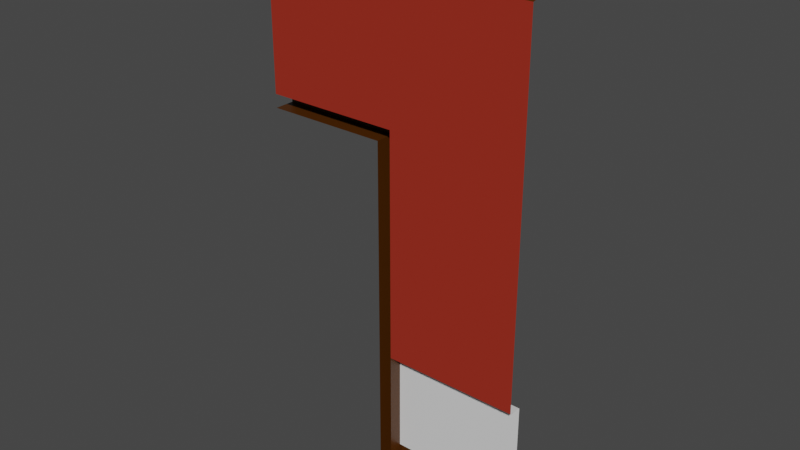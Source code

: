 # Source: Bar_Wall_Door_Left.blend  (saved by Blender 3.0.42; exported with 4.5.12 LTS)
import bpy
from mathutils import Matrix  # noqa: F401  (used for matrix-valued properties, if any)

bpy.ops.wm.read_factory_settings(use_empty=True)
scene = bpy.context.scene
scene.name = 'Scene'

# ---- collections
col_collection = bpy.data.collections.new('Collection'); scene.collection.children.link(col_collection)

# ---- materials (node trees are filled in below, after node groups)
mat_wood = bpy.data.materials.new('Wood')
mat_wood.alpha_threshold = 0.0
mat_wood.use_transparent_shadow = False
mat_wood.line_color = (0.0, 0.0, 0.0, 1.0)
mat_brick = bpy.data.materials.new('Brick')
mat_brick.use_transparent_shadow = False
mat_concrete = bpy.data.materials.new('Concrete')
mat_concrete.use_transparent_shadow = False

# ---- material node trees
mat_wood.use_nodes = True; mat_wood.node_tree.nodes.clear()
_N = mat_wood.node_tree.nodes; _L = mat_wood.node_tree.links
n0 = _N.new('ShaderNodeOutputMaterial'); n0.name = 'Material Output'; n0.location = (300, 300)
n1 = _N.new('ShaderNodeBsdfPrincipled'); n1.name = 'Principled BSDF'; n1.location = (10, 300)
n1.distribution = 'GGX'
n1.subsurface_method = 'RANDOM_WALK_SKIN'
n1.inputs[0].default_value = (0.06997, 0.02049, 0.0, 1.0)
n1.inputs[2].default_value = 0.4
n1.inputs[3].default_value = 1.45
n1.inputs[27].default_value = (0.0, 0.0, 0.0, 1.0)
n1.inputs[28].default_value = 1.0
_L.new(n1.outputs[0], n0.inputs[0])
n0.is_active_output = True
mat_brick.use_nodes = True; mat_brick.node_tree.nodes.clear()
_N = mat_brick.node_tree.nodes; _L = mat_brick.node_tree.links
n0 = _N.new('ShaderNodeBsdfPrincipled'); n0.name = 'Principled BSDF'; n0.location = (10, 300)
n0.distribution = 'GGX'
n0.subsurface_method = 'RANDOM_WALK_SKIN'
n0.inputs[0].default_value = (0.3424, 0.02576, 0.01186, 1.0)
n0.inputs[3].default_value = 1.45
n0.inputs[27].default_value = (0.0, 0.0, 0.0, 1.0)
n0.inputs[28].default_value = 1.0
n1 = _N.new('ShaderNodeOutputMaterial'); n1.name = 'Material Output'; n1.location = (300, 300)
_L.new(n0.outputs[0], n1.inputs[0])
n1.is_active_output = True
mat_concrete.use_nodes = True; mat_concrete.node_tree.nodes.clear()
_N = mat_concrete.node_tree.nodes; _L = mat_concrete.node_tree.links
n0 = _N.new('ShaderNodeBsdfPrincipled'); n0.name = 'Principled BSDF'; n0.location = (10, 300)
n0.distribution = 'GGX'
n0.subsurface_method = 'RANDOM_WALK_SKIN'
n0.inputs[3].default_value = 1.45
n0.inputs[27].default_value = (0.0, 0.0, 0.0, 1.0)
n0.inputs[28].default_value = 1.0
n1 = _N.new('ShaderNodeOutputMaterial'); n1.name = 'Material Output'; n1.location = (300, 300)
_L.new(n0.outputs[0], n1.inputs[0])
n1.is_active_output = True

# ---- world
world_world = bpy.data.worlds.new('World'); scene.world = world_world
world_world.use_nodes = True; world_world.node_tree.nodes.clear()
_N = world_world.node_tree.nodes; _L = world_world.node_tree.links
n0 = _N.new('ShaderNodeOutputWorld'); n0.name = 'World Output'; n0.location = (300, 300)
n1 = _N.new('ShaderNodeBackground'); n1.name = 'Background'; n1.location = (10, 300)
n1.inputs[0].default_value = (0.05088, 0.05088, 0.05088, 1.0)
_L.new(n1.outputs[0], n0.inputs[0])
n0.is_active_output = True
world_world.color = (0.05088, 0.05088, 0.05088)
world_world.use_sun_shadow = False
world_world.sun_shadow_jitter_overblur = 0.0

# ---- meshes
me_cube = bpy.data.meshes.new('Cube')
me_cube.from_pydata([(-1.0, 1.49e-08, 3.79), (1.0, 1.49e-08, 3.79), (1.0, 0.0, 1.0), (1.0, 0.0, 0.21), (1.0, 0.02, 0.0), (1.0, 0.02, 0.2), (1.0, -0.1, 1.01), (1.0, 0.1, 4.0), (-1.0, 0.1, 4.0), (1.0, -0.05, 3.7), (-1.0, -0.05, 3.7), (1.0, 0.05, 3.8), (-1.0, 0.05, 3.8), (1.0, -0.1, 3.69), (-1.0, -0.1, 3.69), (0.0, 0.0, 0.21), (5.96e-08, 0.02, 0.0), (0.0, 0.05, 0.0), (0.0, 0.02, 0.2), (-0.1, -0.1, 0.0), (-0.1, 0.05, 0.0), (0.0, -0.1, 3.69), (-0.1, 0.05, 2.6), (1.0, -0.1, 2.7), (-1.0, -0.1, 2.7), (0.0, 0.0, 1.0), (0.0, -0.1, 1.01), (0.0, -0.1, 0.0), (0.0, -0.1, 2.7), (0.0, 0.05, 2.7), (-1.0, 0.05, 2.7), (-0.1, -0.1, 2.6), (-1.0, 0.05, 2.6), (-1.0, -0.1, 2.6)], [], [(32, 30, 29, 22), (25, 2, 3, 15), (2, 25, 26, 6), (10, 9, 13, 21, 14), (11, 1, 0, 12), (1, 9, 10, 0), (7, 11, 12, 8), (15, 3, 5, 18), (28, 23, 6, 26), (27, 19, 20, 17), (14, 21, 28, 24), (21, 13, 23, 28), (20, 22, 29, 17), (31, 22, 20, 19), (24, 28, 29, 30), (5, 4, 16, 18), (27, 17, 29, 28), (33, 32, 22, 31)])
me_cube.polygons.foreach_set('material_index', [0, 2, 2, 0, 0, 0, 0, 0, 1, 0, 1, 1, 0, 0, 0, 0, 0, 0])
_uv = me_cube.uv_layers.new(name='UVMap')
_uv.uv.foreach_set('vector', [0.3148, 0.963, 0.3148, 1.0, 0.6852, 1.0, 0.6482, 0.963, 0.5, 0.4, 6.707e-05, 0.4, 6.71e-05, 6.707e-05, 0.5, 6.712e-05, 6.707e-05, 0.4, 0.5, 0.4, 0.5, 0.45, 6.707e-05, 0.45, 7.11e-05, 0.1658, 1.0, 0.1658, 1.0, 0.1883, 0.5, 0.1883, 7.104e-05, 0.1883, 1.0, 0.09291, 1.0, 0.1154, 7.11e-05, 0.1154, 7.11e-05, 0.09291, 1.0, 0.1154, 1.0, 0.1658, 7.11e-05, 0.1658, 7.11e-05, 0.1154, 1.0, 7.104e-05, 1.0, 0.09291, 7.11e-05, 0.09291, 7.11e-05, 7.137e-05, 0.5, 0.1946, 1.0, 0.1946, 1.0, 0.2036, 0.5, 0.2036, 0.5, 0.6306, 1.0, 0.6306, 1.0, 2.98e-08, 0.5, 2.98e-08, 0.0, 0.0, 0.0, 0.0, 0.0, 0.0, 0.0, 0.0, 0.0, 1.0, 0.5, 1.0, 0.5, 0.6306, 0.0, 0.6306, 0.5, 1.0, 1.0, 1.0, 1.0, 0.6306, 0.5, 0.6306, 0.6482, 0.0, 0.6482, 0.963, 0.6852, 1.0, 0.6852, 0.0, 0.5417, 0.963, 0.5972, 0.963, 0.5972, 0.0, 0.5417, 0.0, 0.3148, 0.6991, 0.6852, 0.6991, 0.6852, 0.7546, 0.3148, 0.7546, 1.0, 0.2036, 1.0, 0.2937, 0.5, 0.2937, 0.5, 0.2036, 0.5417, 0.0, 0.5972, 0.0, 0.5972, 1.0, 0.5417, 1.0, 0.3148, 0.6991, 0.3148, 0.7546, 0.6482, 0.7546, 0.6482, 0.6991])
me_cube.materials.append(mat_wood)
me_cube.materials.append(mat_brick)
me_cube.materials.append(mat_concrete)
me_cube.use_remesh_preserve_volume = False
me_cube.use_remesh_preserve_attributes = False
me_cube.use_mirror_vertex_groups = False
me_cube.update()

# ---- objects
ob_cube = bpy.data.objects.new('Cube', me_cube)

# ---- transforms, parenting, visibility, modifiers, constraints
ob_cube.location = (0.0, 0.0, 0.0)
ob_cube.lock_rotations_4d = False
ob_cube.empty_display_type = 'ARROWS'
ob_cube.lineart.crease_threshold = 0.0

# ---- collection membership
col_collection.objects.link(ob_cube)

# ---- scene / render settings (as saved in the file)
scene.frame_start = 1; scene.frame_end = 250; scene.frame_set(1)
scene.render.engine = 'BLENDER_EEVEE_NEXT'
scene.cycles.sampling_pattern = 'TABULATED_SOBOL'
scene.cycles.use_light_tree = False
scene.view_settings.view_transform = 'Filmic'
bpy.context.view_layer.update()

# ---- added for rendering (the .blend has no active camera and no usable light): camera, sun
cam_auto = bpy.data.cameras.new('AutoCamera')
cam_auto.lens = 50.0
cam_auto.sensor_width = 36.0
cam_auto.clip_end = 1000.0
ob_auto_camera = bpy.data.objects.new('AutoCamera', cam_auto)
scene.collection.objects.link(ob_auto_camera)
ob_auto_camera.location = (4.14187, -4.97024, 5.31349)
ob_auto_camera.rotation_euler = (1.09748, -7.21219e-08, 0.694738)
scene.camera = ob_auto_camera
light_auto_sun = bpy.data.lights.new('AutoSun', 'SUN')
light_auto_sun.energy = 3.0
light_auto_sun.angle = 0.0523599
ob_auto_sun = bpy.data.objects.new('AutoSun', light_auto_sun)
scene.collection.objects.link(ob_auto_sun)
ob_auto_sun.rotation_euler = (0.872665, 0.174533, 0.523599)
bpy.context.view_layer.update()
